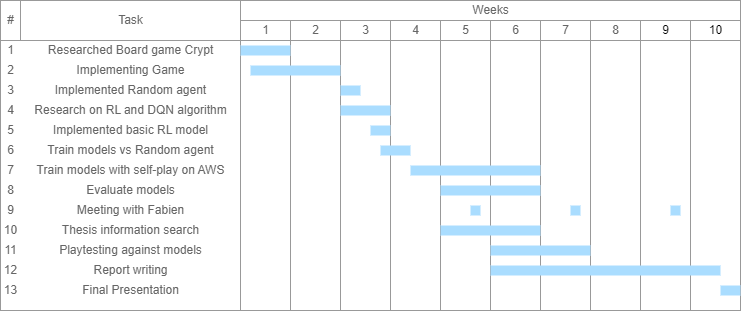

The diagram above was exported from draw.io. Its source (the exported page's mxGraphModel, read from the mxfile embedded in the PNG):
<mxGraphModel dx="1398" dy="724" grid="1" gridSize="10" guides="1" tooltips="1" connect="1" arrows="1" fold="1" page="1" pageScale="1" pageWidth="827" pageHeight="1169" math="0" shadow="0">
  <root>
    <mxCell id="0" />
    <mxCell id="1" parent="0" />
    <mxCell id="fawR7W2VZm-I_bM71rt--56" value="" style="strokeColor=#999999;fillColor=default;gradientColor=inherit;strokeWidth=1;shadow=0;dashed=0;align=center;html=1;shape=mxgraph.mockup.graphics.rrect;rSize=0;fontColor=default;" parent="1" vertex="1">
      <mxGeometry x="750" y="210" width="50" height="260" as="geometry" />
    </mxCell>
    <mxCell id="fawR7W2VZm-I_bM71rt--57" value="" style="strokeColor=#999999;fillColor=default;gradientColor=inherit;strokeWidth=1;shadow=0;dashed=0;align=center;html=1;shape=mxgraph.mockup.graphics.rrect;rSize=0;fontColor=default;" parent="1" vertex="1">
      <mxGeometry x="700" y="210" width="50" height="260" as="geometry" />
    </mxCell>
    <mxCell id="fawR7W2VZm-I_bM71rt--1" value="7" style="strokeWidth=1;shadow=0;dashed=0;align=center;html=1;shape=mxgraph.mockup.graphics.rrect;rSize=0;strokeColor=#999999;movable=0;resizable=0;rotatable=0;deletable=0;editable=0;connectable=0;" parent="1" vertex="1">
      <mxGeometry x="60" y="170" width="740" height="310" as="geometry" />
    </mxCell>
    <mxCell id="fawR7W2VZm-I_bM71rt--58" value="" style="strokeColor=inherit;fillColor=inherit;gradientColor=inherit;strokeWidth=1;shadow=0;dashed=0;align=center;html=1;shape=mxgraph.mockup.graphics.rrect;rSize=0;fontColor=#666666;" parent="fawR7W2VZm-I_bM71rt--1" vertex="1">
      <mxGeometry x="590" y="40" width="50" height="270" as="geometry" />
    </mxCell>
    <mxCell id="fawR7W2VZm-I_bM71rt--59" value="" style="strokeColor=inherit;fillColor=inherit;gradientColor=inherit;strokeWidth=1;shadow=0;dashed=0;align=center;html=1;shape=mxgraph.mockup.graphics.rrect;rSize=0;fontColor=#666666;" parent="fawR7W2VZm-I_bM71rt--1" vertex="1">
      <mxGeometry x="540" y="40" width="50" height="270" as="geometry" />
    </mxCell>
    <mxCell id="fawR7W2VZm-I_bM71rt--63" value="" style="strokeColor=inherit;fillColor=inherit;gradientColor=inherit;strokeWidth=1;shadow=0;dashed=0;align=center;html=1;shape=mxgraph.mockup.graphics.rrect;rSize=0;fontColor=#666666;" parent="fawR7W2VZm-I_bM71rt--1" vertex="1">
      <mxGeometry x="490" y="40" width="50" height="270" as="geometry" />
    </mxCell>
    <mxCell id="fawR7W2VZm-I_bM71rt--64" value="" style="strokeColor=inherit;fillColor=inherit;gradientColor=inherit;strokeWidth=1;shadow=0;dashed=0;align=center;html=1;shape=mxgraph.mockup.graphics.rrect;rSize=0;fontColor=#666666;" parent="fawR7W2VZm-I_bM71rt--1" vertex="1">
      <mxGeometry x="440" y="40" width="50" height="270" as="geometry" />
    </mxCell>
    <mxCell id="fawR7W2VZm-I_bM71rt--65" value="" style="strokeColor=inherit;fillColor=inherit;gradientColor=inherit;strokeWidth=1;shadow=0;dashed=0;align=center;html=1;shape=mxgraph.mockup.graphics.rrect;rSize=0;fontColor=#666666;" parent="fawR7W2VZm-I_bM71rt--1" vertex="1">
      <mxGeometry x="390" y="40" width="50" height="270" as="geometry" />
    </mxCell>
    <mxCell id="fawR7W2VZm-I_bM71rt--66" value="" style="strokeColor=inherit;fillColor=inherit;gradientColor=inherit;strokeWidth=1;shadow=0;dashed=0;align=center;html=1;shape=mxgraph.mockup.graphics.rrect;rSize=0;fontColor=#666666;" parent="fawR7W2VZm-I_bM71rt--1" vertex="1">
      <mxGeometry x="340" y="40" width="50" height="270" as="geometry" />
    </mxCell>
    <mxCell id="fawR7W2VZm-I_bM71rt--67" value="" style="strokeColor=inherit;fillColor=inherit;gradientColor=inherit;strokeWidth=1;shadow=0;dashed=0;align=center;html=1;shape=mxgraph.mockup.graphics.rrect;rSize=0;fontColor=#666666;" parent="fawR7W2VZm-I_bM71rt--1" vertex="1">
      <mxGeometry x="290" y="40" width="50" height="270" as="geometry" />
    </mxCell>
    <mxCell id="fawR7W2VZm-I_bM71rt--68" value="" style="strokeColor=inherit;fillColor=inherit;gradientColor=inherit;strokeWidth=1;shadow=0;dashed=0;align=center;html=1;shape=mxgraph.mockup.graphics.rrect;rSize=0;fontColor=#666666;" parent="fawR7W2VZm-I_bM71rt--1" vertex="1">
      <mxGeometry x="240" y="40" width="50" height="270" as="geometry" />
    </mxCell>
    <mxCell id="fawR7W2VZm-I_bM71rt--2" value="#" style="strokeColor=inherit;fillColor=inherit;gradientColor=inherit;strokeWidth=1;shadow=0;dashed=0;align=center;html=1;shape=mxgraph.mockup.graphics.rrect;rSize=0;fontColor=#666666;" parent="fawR7W2VZm-I_bM71rt--1" vertex="1">
      <mxGeometry width="20" height="40" as="geometry" />
    </mxCell>
    <mxCell id="fawR7W2VZm-I_bM71rt--3" value="Task" style="strokeColor=inherit;fillColor=inherit;gradientColor=inherit;strokeWidth=1;shadow=0;dashed=0;align=center;html=1;shape=mxgraph.mockup.graphics.rrect;rSize=0;fontColor=#666666;" parent="fawR7W2VZm-I_bM71rt--1" vertex="1">
      <mxGeometry x="20" width="220" height="40" as="geometry" />
    </mxCell>
    <mxCell id="fawR7W2VZm-I_bM71rt--6" value="Weeks" style="strokeColor=inherit;fillColor=inherit;gradientColor=inherit;strokeWidth=1;shadow=0;dashed=0;align=center;html=1;shape=mxgraph.mockup.graphics.rrect;rSize=0;fontColor=#666666;" parent="fawR7W2VZm-I_bM71rt--1" vertex="1">
      <mxGeometry x="240" width="500" height="20" as="geometry" />
    </mxCell>
    <mxCell id="fawR7W2VZm-I_bM71rt--15" value="8" style="strokeColor=inherit;fillColor=inherit;gradientColor=inherit;strokeWidth=1;shadow=0;dashed=0;align=center;html=1;shape=mxgraph.mockup.graphics.rrect;rSize=0;fontColor=#666666;" parent="fawR7W2VZm-I_bM71rt--1" vertex="1">
      <mxGeometry x="590" y="20" width="50" height="20" as="geometry" />
    </mxCell>
    <mxCell id="fawR7W2VZm-I_bM71rt--20" value="" style="strokeColor=inherit;fillColor=inherit;gradientColor=inherit;strokeWidth=1;shadow=0;dashed=0;align=center;html=1;shape=mxgraph.mockup.graphics.rrect;rSize=0;fontColor=#666666;" parent="fawR7W2VZm-I_bM71rt--1" vertex="1">
      <mxGeometry y="40" width="240" height="270" as="geometry" />
    </mxCell>
    <mxCell id="fawR7W2VZm-I_bM71rt--27" value="1" style="strokeWidth=1;shadow=0;dashed=0;align=center;html=1;shape=mxgraph.mockup.graphics.anchor;fontColor=#666666;" parent="fawR7W2VZm-I_bM71rt--1" vertex="1">
      <mxGeometry y="40" width="20" height="20" as="geometry" />
    </mxCell>
    <mxCell id="fawR7W2VZm-I_bM71rt--28" value="Researched Board game Crypt" style="strokeWidth=1;shadow=0;dashed=0;align=center;html=1;shape=mxgraph.mockup.graphics.anchor;fontColor=#666666;" parent="fawR7W2VZm-I_bM71rt--1" vertex="1">
      <mxGeometry x="20" y="40" width="220" height="20" as="geometry" />
    </mxCell>
    <mxCell id="fawR7W2VZm-I_bM71rt--29" value="" style="strokeWidth=1;shadow=0;dashed=0;align=center;html=1;shape=mxgraph.mockup.graphics.anchor;fontColor=#666666;" parent="fawR7W2VZm-I_bM71rt--1" vertex="1">
      <mxGeometry x="60" y="40" width="130" height="20" as="geometry" />
    </mxCell>
    <mxCell id="fawR7W2VZm-I_bM71rt--31" value="2" style="strokeWidth=1;shadow=0;dashed=0;align=center;html=1;shape=mxgraph.mockup.graphics.anchor;fontColor=#666666;" parent="fawR7W2VZm-I_bM71rt--1" vertex="1">
      <mxGeometry y="60" width="20" height="20" as="geometry" />
    </mxCell>
    <mxCell id="fawR7W2VZm-I_bM71rt--32" value="Implementing Game" style="strokeWidth=1;shadow=0;dashed=0;align=center;html=1;shape=mxgraph.mockup.graphics.anchor;fontColor=#666666;" parent="fawR7W2VZm-I_bM71rt--1" vertex="1">
      <mxGeometry x="20" y="60" width="220" height="20" as="geometry" />
    </mxCell>
    <mxCell id="fawR7W2VZm-I_bM71rt--33" value="" style="strokeWidth=1;shadow=0;dashed=0;align=center;html=1;shape=mxgraph.mockup.graphics.anchor;fontColor=#666666;" parent="fawR7W2VZm-I_bM71rt--1" vertex="1">
      <mxGeometry x="60" y="60" width="130" height="20" as="geometry" />
    </mxCell>
    <mxCell id="fawR7W2VZm-I_bM71rt--35" value="3" style="strokeWidth=1;shadow=0;dashed=0;align=center;html=1;shape=mxgraph.mockup.graphics.anchor;fontColor=#666666;" parent="fawR7W2VZm-I_bM71rt--1" vertex="1">
      <mxGeometry y="80" width="20" height="20" as="geometry" />
    </mxCell>
    <mxCell id="fawR7W2VZm-I_bM71rt--37" value="" style="strokeWidth=1;shadow=0;dashed=0;align=center;html=1;shape=mxgraph.mockup.graphics.anchor;fontColor=#666666;" parent="fawR7W2VZm-I_bM71rt--1" vertex="1">
      <mxGeometry x="60" y="80" width="130" height="20" as="geometry" />
    </mxCell>
    <mxCell id="fawR7W2VZm-I_bM71rt--39" value="4" style="strokeWidth=1;shadow=0;dashed=0;align=center;html=1;shape=mxgraph.mockup.graphics.anchor;fontColor=#666666;" parent="fawR7W2VZm-I_bM71rt--1" vertex="1">
      <mxGeometry y="100" width="20" height="20" as="geometry" />
    </mxCell>
    <mxCell id="fawR7W2VZm-I_bM71rt--40" value="" style="strokeWidth=1;shadow=0;dashed=0;align=center;html=1;shape=mxgraph.mockup.graphics.anchor;fontColor=#666666;" parent="fawR7W2VZm-I_bM71rt--1" vertex="1">
      <mxGeometry x="20" y="100" width="40" height="20" as="geometry" />
    </mxCell>
    <mxCell id="fawR7W2VZm-I_bM71rt--43" value="" style="strokeWidth=1;shadow=0;dashed=0;align=center;html=1;shape=mxgraph.mockup.graphics.rrect;rSize=0;strokeColor=none;fillColor=#aaddff;" parent="fawR7W2VZm-I_bM71rt--1" vertex="1">
      <mxGeometry x="240" y="45" width="50" height="10" as="geometry" />
    </mxCell>
    <mxCell id="fawR7W2VZm-I_bM71rt--44" value="" style="strokeWidth=1;shadow=0;dashed=0;align=center;html=1;shape=mxgraph.mockup.graphics.rrect;rSize=0;strokeColor=none;fillColor=#aaddff;" parent="fawR7W2VZm-I_bM71rt--1" vertex="1">
      <mxGeometry x="250" y="65" width="90" height="10" as="geometry" />
    </mxCell>
    <mxCell id="fawR7W2VZm-I_bM71rt--45" value="" style="strokeWidth=1;shadow=0;dashed=0;align=center;html=1;shape=mxgraph.mockup.graphics.rrect;rSize=0;strokeColor=none;fillColor=#aaddff;" parent="fawR7W2VZm-I_bM71rt--1" vertex="1">
      <mxGeometry x="340" y="85" width="20" height="10" as="geometry" />
    </mxCell>
    <mxCell id="fawR7W2VZm-I_bM71rt--46" value="" style="strokeWidth=1;shadow=0;dashed=0;align=center;html=1;shape=mxgraph.mockup.graphics.rrect;rSize=0;strokeColor=none;fillColor=#aaddff;" parent="fawR7W2VZm-I_bM71rt--1" vertex="1">
      <mxGeometry x="340" y="105" width="50" height="10" as="geometry" />
    </mxCell>
    <mxCell id="fawR7W2VZm-I_bM71rt--49" value="7" style="strokeColor=inherit;fillColor=inherit;gradientColor=inherit;strokeWidth=1;shadow=0;dashed=0;align=center;html=1;shape=mxgraph.mockup.graphics.rrect;rSize=0;fontColor=#666666;" parent="fawR7W2VZm-I_bM71rt--1" vertex="1">
      <mxGeometry x="540" y="20" width="50" height="20" as="geometry" />
    </mxCell>
    <mxCell id="fawR7W2VZm-I_bM71rt--50" value="6" style="strokeColor=inherit;fillColor=inherit;gradientColor=inherit;strokeWidth=1;shadow=0;dashed=0;align=center;html=1;shape=mxgraph.mockup.graphics.rrect;rSize=0;fontColor=#666666;" parent="fawR7W2VZm-I_bM71rt--1" vertex="1">
      <mxGeometry x="490" y="20" width="50" height="20" as="geometry" />
    </mxCell>
    <mxCell id="fawR7W2VZm-I_bM71rt--51" value="5" style="strokeColor=inherit;fillColor=inherit;gradientColor=inherit;strokeWidth=1;shadow=0;dashed=0;align=center;html=1;shape=mxgraph.mockup.graphics.rrect;rSize=0;fontColor=#666666;" parent="fawR7W2VZm-I_bM71rt--1" vertex="1">
      <mxGeometry x="440" y="20" width="50" height="20" as="geometry" />
    </mxCell>
    <mxCell id="fawR7W2VZm-I_bM71rt--52" value="4" style="strokeColor=inherit;fillColor=inherit;gradientColor=inherit;strokeWidth=1;shadow=0;dashed=0;align=center;html=1;shape=mxgraph.mockup.graphics.rrect;rSize=0;fontColor=#666666;" parent="fawR7W2VZm-I_bM71rt--1" vertex="1">
      <mxGeometry x="390" y="20" width="50" height="20" as="geometry" />
    </mxCell>
    <mxCell id="fawR7W2VZm-I_bM71rt--53" value="3" style="strokeColor=inherit;fillColor=inherit;gradientColor=inherit;strokeWidth=1;shadow=0;dashed=0;align=center;html=1;shape=mxgraph.mockup.graphics.rrect;rSize=0;fontColor=#666666;" parent="fawR7W2VZm-I_bM71rt--1" vertex="1">
      <mxGeometry x="340" y="20" width="50" height="20" as="geometry" />
    </mxCell>
    <mxCell id="fawR7W2VZm-I_bM71rt--54" value="2" style="strokeColor=inherit;fillColor=inherit;gradientColor=inherit;strokeWidth=1;shadow=0;dashed=0;align=center;html=1;shape=mxgraph.mockup.graphics.rrect;rSize=0;fontColor=#666666;" parent="fawR7W2VZm-I_bM71rt--1" vertex="1">
      <mxGeometry x="290" y="20" width="50" height="20" as="geometry" />
    </mxCell>
    <mxCell id="fawR7W2VZm-I_bM71rt--55" value="1" style="strokeColor=inherit;fillColor=inherit;gradientColor=inherit;strokeWidth=1;shadow=0;dashed=0;align=center;html=1;shape=mxgraph.mockup.graphics.rrect;rSize=0;fontColor=#666666;" parent="fawR7W2VZm-I_bM71rt--1" vertex="1">
      <mxGeometry x="240" y="20" width="50" height="20" as="geometry" />
    </mxCell>
    <mxCell id="fawR7W2VZm-I_bM71rt--72" value="" style="strokeColor=inherit;fillColor=inherit;gradientColor=inherit;strokeWidth=1;shadow=0;dashed=0;align=center;html=1;shape=mxgraph.mockup.graphics.rrect;rSize=0;fontColor=#666666;" parent="fawR7W2VZm-I_bM71rt--1" vertex="1">
      <mxGeometry x="640" y="40" width="50" height="270" as="geometry" />
    </mxCell>
    <mxCell id="fawR7W2VZm-I_bM71rt--73" value="" style="strokeColor=inherit;fillColor=inherit;gradientColor=inherit;strokeWidth=1;shadow=0;dashed=0;align=center;html=1;shape=mxgraph.mockup.graphics.rrect;rSize=0;fontColor=#666666;" parent="fawR7W2VZm-I_bM71rt--1" vertex="1">
      <mxGeometry x="690" y="40" width="50" height="270" as="geometry" />
    </mxCell>
    <mxCell id="fawR7W2VZm-I_bM71rt--74" value="Implemented Random agent" style="strokeWidth=1;shadow=0;dashed=0;align=center;html=1;shape=mxgraph.mockup.graphics.anchor;fontColor=#666666;" parent="fawR7W2VZm-I_bM71rt--1" vertex="1">
      <mxGeometry x="20" y="80" width="220" height="20" as="geometry" />
    </mxCell>
    <mxCell id="fawR7W2VZm-I_bM71rt--75" value="Research on RL and DQN algorithm" style="strokeWidth=1;shadow=0;dashed=0;align=center;html=1;shape=mxgraph.mockup.graphics.anchor;fontColor=#666666;" parent="fawR7W2VZm-I_bM71rt--1" vertex="1">
      <mxGeometry x="20" y="100" width="220" height="20" as="geometry" />
    </mxCell>
    <mxCell id="fawR7W2VZm-I_bM71rt--76" value="Implemented basic RL model" style="strokeWidth=1;shadow=0;dashed=0;align=center;html=1;shape=mxgraph.mockup.graphics.anchor;fontColor=#666666;" parent="fawR7W2VZm-I_bM71rt--1" vertex="1">
      <mxGeometry x="20" y="120" width="220" height="20" as="geometry" />
    </mxCell>
    <mxCell id="fawR7W2VZm-I_bM71rt--77" value="Train models vs Random agent" style="strokeWidth=1;shadow=0;dashed=0;align=center;html=1;shape=mxgraph.mockup.graphics.anchor;fontColor=#666666;" parent="fawR7W2VZm-I_bM71rt--1" vertex="1">
      <mxGeometry x="20" y="140" width="220" height="20" as="geometry" />
    </mxCell>
    <mxCell id="fawR7W2VZm-I_bM71rt--78" value="Train models with self-play on AWS" style="strokeWidth=1;shadow=0;dashed=0;align=center;html=1;shape=mxgraph.mockup.graphics.anchor;fontColor=#666666;" parent="fawR7W2VZm-I_bM71rt--1" vertex="1">
      <mxGeometry x="20" y="160" width="220" height="20" as="geometry" />
    </mxCell>
    <mxCell id="fawR7W2VZm-I_bM71rt--79" value="Evaluate models" style="strokeWidth=1;shadow=0;dashed=0;align=center;html=1;shape=mxgraph.mockup.graphics.anchor;fontColor=#666666;" parent="fawR7W2VZm-I_bM71rt--1" vertex="1">
      <mxGeometry x="20" y="180" width="220" height="20" as="geometry" />
    </mxCell>
    <mxCell id="fawR7W2VZm-I_bM71rt--81" value="" style="strokeWidth=1;shadow=0;dashed=0;align=center;html=1;shape=mxgraph.mockup.graphics.rrect;rSize=0;strokeColor=none;fillColor=#aaddff;" parent="fawR7W2VZm-I_bM71rt--1" vertex="1">
      <mxGeometry x="370" y="125" width="20" height="10" as="geometry" />
    </mxCell>
    <mxCell id="fawR7W2VZm-I_bM71rt--82" value="5" style="strokeWidth=1;shadow=0;dashed=0;align=center;html=1;shape=mxgraph.mockup.graphics.anchor;fontColor=#666666;" parent="fawR7W2VZm-I_bM71rt--1" vertex="1">
      <mxGeometry y="120" width="20" height="20" as="geometry" />
    </mxCell>
    <mxCell id="fawR7W2VZm-I_bM71rt--83" value="6" style="strokeWidth=1;shadow=0;dashed=0;align=center;html=1;shape=mxgraph.mockup.graphics.anchor;fontColor=#666666;" parent="fawR7W2VZm-I_bM71rt--1" vertex="1">
      <mxGeometry y="140" width="20" height="20" as="geometry" />
    </mxCell>
    <mxCell id="fawR7W2VZm-I_bM71rt--84" value="7" style="strokeWidth=1;shadow=0;dashed=0;align=center;html=1;shape=mxgraph.mockup.graphics.anchor;fontColor=#666666;" parent="fawR7W2VZm-I_bM71rt--1" vertex="1">
      <mxGeometry y="160" width="20" height="20" as="geometry" />
    </mxCell>
    <mxCell id="fawR7W2VZm-I_bM71rt--85" value="8" style="strokeWidth=1;shadow=0;dashed=0;align=center;html=1;shape=mxgraph.mockup.graphics.anchor;fontColor=#666666;" parent="fawR7W2VZm-I_bM71rt--1" vertex="1">
      <mxGeometry y="180" width="20" height="20" as="geometry" />
    </mxCell>
    <mxCell id="fawR7W2VZm-I_bM71rt--86" value="9" style="strokeWidth=1;shadow=0;dashed=0;align=center;html=1;shape=mxgraph.mockup.graphics.anchor;fontColor=#666666;" parent="fawR7W2VZm-I_bM71rt--1" vertex="1">
      <mxGeometry y="200" width="20" height="20" as="geometry" />
    </mxCell>
    <mxCell id="fawR7W2VZm-I_bM71rt--87" value="10" style="strokeWidth=1;shadow=0;dashed=0;align=center;html=1;shape=mxgraph.mockup.graphics.anchor;fontColor=#666666;" parent="fawR7W2VZm-I_bM71rt--1" vertex="1">
      <mxGeometry y="220" width="20" height="20" as="geometry" />
    </mxCell>
    <mxCell id="fawR7W2VZm-I_bM71rt--88" value="11" style="strokeWidth=1;shadow=0;dashed=0;align=center;html=1;shape=mxgraph.mockup.graphics.anchor;fontColor=#666666;" parent="fawR7W2VZm-I_bM71rt--1" vertex="1">
      <mxGeometry y="240" width="20" height="20" as="geometry" />
    </mxCell>
    <mxCell id="fawR7W2VZm-I_bM71rt--89" value="12" style="strokeWidth=1;shadow=0;dashed=0;align=center;html=1;shape=mxgraph.mockup.graphics.anchor;fontColor=#666666;" parent="fawR7W2VZm-I_bM71rt--1" vertex="1">
      <mxGeometry y="260" width="20" height="20" as="geometry" />
    </mxCell>
    <mxCell id="fawR7W2VZm-I_bM71rt--90" value="13" style="strokeWidth=1;shadow=0;dashed=0;align=center;html=1;shape=mxgraph.mockup.graphics.anchor;fontColor=#666666;" parent="fawR7W2VZm-I_bM71rt--1" vertex="1">
      <mxGeometry y="280" width="20" height="20" as="geometry" />
    </mxCell>
    <mxCell id="fawR7W2VZm-I_bM71rt--91" value="" style="strokeWidth=1;shadow=0;dashed=0;align=center;html=1;shape=mxgraph.mockup.graphics.rrect;rSize=0;strokeColor=none;fillColor=#aaddff;" parent="fawR7W2VZm-I_bM71rt--1" vertex="1">
      <mxGeometry x="380" y="145" width="30" height="10" as="geometry" />
    </mxCell>
    <mxCell id="fawR7W2VZm-I_bM71rt--92" value="" style="strokeWidth=1;shadow=0;dashed=0;align=center;html=1;shape=mxgraph.mockup.graphics.rrect;rSize=0;strokeColor=none;fillColor=#aaddff;" parent="fawR7W2VZm-I_bM71rt--1" vertex="1">
      <mxGeometry x="410" y="165" width="130" height="10" as="geometry" />
    </mxCell>
    <mxCell id="fawR7W2VZm-I_bM71rt--93" value="" style="strokeWidth=1;shadow=0;dashed=0;align=center;html=1;shape=mxgraph.mockup.graphics.rrect;rSize=0;strokeColor=none;fillColor=#aaddff;" parent="fawR7W2VZm-I_bM71rt--1" vertex="1">
      <mxGeometry x="440" y="185" width="100" height="10" as="geometry" />
    </mxCell>
    <mxCell id="fawR7W2VZm-I_bM71rt--96" value="Report writing" style="strokeWidth=1;shadow=0;dashed=0;align=center;html=1;shape=mxgraph.mockup.graphics.anchor;fontColor=#666666;" parent="fawR7W2VZm-I_bM71rt--1" vertex="1">
      <mxGeometry x="20" y="260" width="220" height="20" as="geometry" />
    </mxCell>
    <mxCell id="fawR7W2VZm-I_bM71rt--97" value="Thesis information search" style="strokeWidth=1;shadow=0;dashed=0;align=center;html=1;shape=mxgraph.mockup.graphics.anchor;fontColor=#666666;" parent="fawR7W2VZm-I_bM71rt--1" vertex="1">
      <mxGeometry x="20" y="220" width="220" height="20" as="geometry" />
    </mxCell>
    <mxCell id="fawR7W2VZm-I_bM71rt--98" value="Final Presentation" style="strokeWidth=1;shadow=0;dashed=0;align=center;html=1;shape=mxgraph.mockup.graphics.anchor;fontColor=#666666;" parent="fawR7W2VZm-I_bM71rt--1" vertex="1">
      <mxGeometry x="20" y="280" width="220" height="20" as="geometry" />
    </mxCell>
    <mxCell id="fawR7W2VZm-I_bM71rt--95" value="Meeting with Fabien" style="strokeWidth=1;shadow=0;dashed=0;align=center;html=1;shape=mxgraph.mockup.graphics.anchor;fontColor=#666666;" parent="fawR7W2VZm-I_bM71rt--1" vertex="1">
      <mxGeometry x="20" y="200" width="220" height="20" as="geometry" />
    </mxCell>
    <mxCell id="fawR7W2VZm-I_bM71rt--99" value="" style="strokeWidth=1;shadow=0;dashed=0;align=center;html=1;shape=mxgraph.mockup.graphics.rrect;rSize=0;strokeColor=none;fillColor=#aaddff;" parent="fawR7W2VZm-I_bM71rt--1" vertex="1">
      <mxGeometry x="470" y="205" width="10" height="10" as="geometry" />
    </mxCell>
    <mxCell id="fawR7W2VZm-I_bM71rt--100" value="" style="strokeWidth=1;shadow=0;dashed=0;align=center;html=1;shape=mxgraph.mockup.graphics.rrect;rSize=0;strokeColor=none;fillColor=#aaddff;" parent="fawR7W2VZm-I_bM71rt--1" vertex="1">
      <mxGeometry x="490" y="265" width="230" height="10" as="geometry" />
    </mxCell>
    <mxCell id="fawR7W2VZm-I_bM71rt--101" value="" style="strokeWidth=1;shadow=0;dashed=0;align=center;html=1;shape=mxgraph.mockup.graphics.rrect;rSize=0;strokeColor=none;fillColor=#aaddff;" parent="fawR7W2VZm-I_bM71rt--1" vertex="1">
      <mxGeometry x="570" y="205" width="10" height="10" as="geometry" />
    </mxCell>
    <mxCell id="fawR7W2VZm-I_bM71rt--102" value="" style="strokeWidth=1;shadow=0;dashed=0;align=center;html=1;shape=mxgraph.mockup.graphics.rrect;rSize=0;strokeColor=none;fillColor=#aaddff;" parent="fawR7W2VZm-I_bM71rt--1" vertex="1">
      <mxGeometry x="670" y="205" width="10" height="10" as="geometry" />
    </mxCell>
    <mxCell id="fawR7W2VZm-I_bM71rt--103" value="" style="strokeWidth=1;shadow=0;dashed=0;align=center;html=1;shape=mxgraph.mockup.graphics.rrect;rSize=0;strokeColor=none;fillColor=#aaddff;" parent="fawR7W2VZm-I_bM71rt--1" vertex="1">
      <mxGeometry x="720" y="285" width="20" height="10" as="geometry" />
    </mxCell>
    <mxCell id="fawR7W2VZm-I_bM71rt--104" value="" style="strokeWidth=1;shadow=0;dashed=0;align=center;html=1;shape=mxgraph.mockup.graphics.rrect;rSize=0;strokeColor=none;fillColor=#aaddff;" parent="fawR7W2VZm-I_bM71rt--1" vertex="1">
      <mxGeometry x="440" y="225" width="100" height="10" as="geometry" />
    </mxCell>
    <mxCell id="fawR7W2VZm-I_bM71rt--80" value="Playtesting against models" style="strokeWidth=1;shadow=0;dashed=0;align=center;html=1;shape=mxgraph.mockup.graphics.anchor;fontColor=#666666;" parent="fawR7W2VZm-I_bM71rt--1" vertex="1">
      <mxGeometry x="20" y="240" width="220" height="20" as="geometry" />
    </mxCell>
    <mxCell id="fawR7W2VZm-I_bM71rt--94" value="" style="strokeWidth=1;shadow=0;dashed=0;align=center;html=1;shape=mxgraph.mockup.graphics.rrect;rSize=0;strokeColor=none;fillColor=#aaddff;" parent="fawR7W2VZm-I_bM71rt--1" vertex="1">
      <mxGeometry x="490" y="245" width="100" height="10" as="geometry" />
    </mxCell>
    <mxCell id="fawR7W2VZm-I_bM71rt--17" value="10" style="strokeColor=#999999;fillColor=default;gradientColor=inherit;strokeWidth=1;shadow=0;dashed=0;align=center;html=1;shape=mxgraph.mockup.graphics.rrect;rSize=0;fontColor=default;" parent="1" vertex="1">
      <mxGeometry x="750" y="190" width="50" height="20" as="geometry" />
    </mxCell>
    <mxCell id="fawR7W2VZm-I_bM71rt--16" value="9" style="strokeColor=#999999;fillColor=default;gradientColor=inherit;strokeWidth=1;shadow=0;dashed=0;align=center;html=1;shape=mxgraph.mockup.graphics.rrect;rSize=0;fontColor=default;" parent="1" vertex="1">
      <mxGeometry x="700" y="190" width="50" height="20" as="geometry" />
    </mxCell>
  </root>
</mxGraphModel>